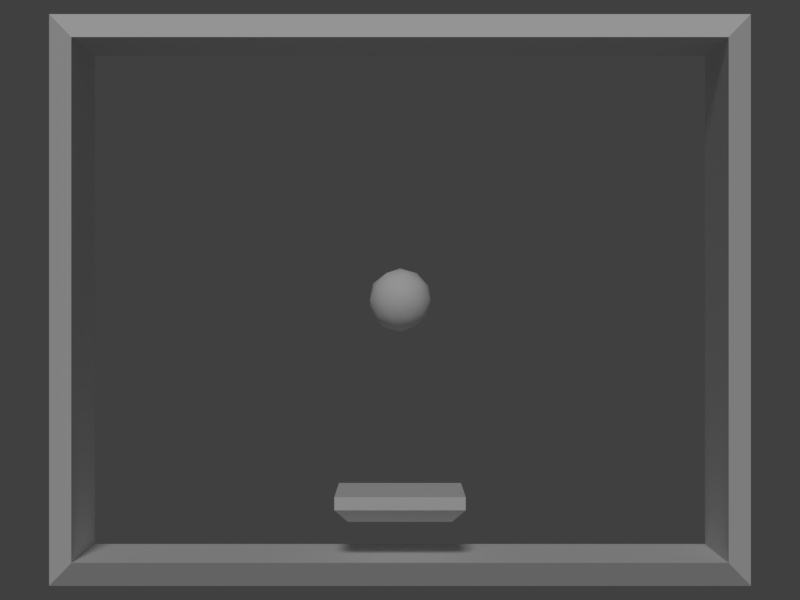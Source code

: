 # Source: paddle-ball.blend  (saved by Blender 2.79.0; exported with 4.5.12 LTS)
import bpy
from mathutils import Matrix  # noqa: F401  (used for matrix-valued properties, if any)

bpy.ops.wm.read_factory_settings(use_empty=True)
scene = bpy.context.scene
scene.name = 'Scene'

# ---- collections
col_collection_1 = bpy.data.collections.new('Collection 1'); scene.collection.children.link(col_collection_1)

# ---- materials (node trees are filled in below, after node groups)
mat_vcol = bpy.data.materials.new('VCol')
mat_vcol.alpha_threshold = 0.0
mat_vcol.use_transparent_shadow = False
mat_vcol.roughness = 0.5
mat_vcol.specular_intensity = 0.0
mat_vcol.line_color = (0.0, 0.0, 0.0, 1.0)

# ---- material node trees

# ---- world
world_world = bpy.data.worlds.new('World'); scene.world = world_world
world_world.color = (0.05088, 0.05088, 0.05088)
world_world.use_sun_shadow = False
world_world.sun_shadow_jitter_overblur = 0.0
world_world.cycles.sampling_method = 'MANUAL'

# ---- cameras
cam_camera = bpy.data.cameras.new('Camera')
cam_camera.sensor_fit = 'VERTICAL'
cam_camera.clip_end = 100.0
cam_camera.lens = 90.0
cam_camera.sensor_width = 32.0
cam_camera.sensor_height = 32.0
cam_camera.display_size = 2.0
cam_camera.dof.focus_distance = 0.0
cam_camera.dof.aperture_fstop = 128.0
cam_camera.dof.aperture_blades = 6

# ---- lights
light_hemi = bpy.data.lights.new('Hemi', 'SUN')
light_hemi.transmission_factor = 0.0
light_hemi.angle = 0.1993
light_hemi.energy = 1.0
light_hemi.shadow_buffer_clip_start = 0.5
light_hemi.shadow_soft_size = 0.1
light_hemi.shadow_cascade_max_distance = 1000.0

# ---- meshes
me_frame = bpy.data.meshes.new('Frame')
me_frame.from_pydata([(-5.0, -4.0, 1.0), (-5.0, 4.0, 1.0), (-5.0, -4.0, -1.0), (-5.0, 4.0, -1.0), (5.0, -4.0, 1.0), (5.0, 4.0, 1.0), (5.0, -4.0, -1.0), (5.0, 4.0, -1.0), (-5.4, -4.4, -0.7), (-5.4, -4.4, 0.7), (-5.4, 4.4, 0.7), (-5.4, 4.4, -0.7), (5.4, -4.4, -0.7), (5.4, 4.4, -0.7), (5.4, -4.4, 0.7), (5.4, 4.4, 0.7)], [], [(0, 2, 3, 1), (9, 10, 11, 8), (6, 4, 5, 7), (12, 13, 15, 14), (2, 0, 4, 6), (7, 5, 1, 3), (8, 12, 14, 9), (13, 11, 10, 15), (3, 2, 8, 11), (0, 1, 10, 9), (4, 0, 9, 14), (6, 7, 13, 12), (2, 6, 12, 8), (1, 5, 15, 10), (5, 4, 14, 15), (7, 3, 11, 13)])
_ca = me_frame.color_attributes.new('Col', 'BYTE_COLOR', 'CORNER')
_ca.data.foreach_set('color', [0.1845, 0.1845, 0.1845, 1.0, 0.1845, 0.1845, 0.1845, 1.0, 0.1845, 0.1845, 0.1845, 1.0, 0.1845, 0.1845, 0.1845, 1.0, 0.1845, 0.1845, 0.1845, 1.0, 0.1845, 0.1845, 0.1845, 1.0, 0.1845, 0.1845, 0.1845, 1.0, 0.1845, 0.1845, 0.1845, 1.0, 0.1845, 0.1845, 0.1845, 1.0, 0.1845, 0.1845, 0.1845, 1.0, 0.1845, 0.1845, 0.1845, 1.0, 0.1845, 0.1845, 0.1845, 1.0, 0.1845, 0.1845, 0.1845, 1.0, 0.1845, 0.1845, 0.1845, 1.0, 0.1845, 0.1845, 0.1845, 1.0, 0.1845, 0.1845, 0.1845, 1.0, 0.1845, 0.1845, 0.1845, 1.0, 0.1845, 0.1845, 0.1845, 1.0, 0.1845, 0.1845, 0.1845, 1.0, 0.1845, 0.1845, 0.1845, 1.0, 0.1845, 0.1845, 0.1845, 1.0, 0.1845, 0.1845, 0.1845, 1.0, 0.1845, 0.1845, 0.1845, 1.0, 0.1845, 0.1845, 0.1845, 1.0, 0.1845, 0.1845, 0.1845, 1.0, 0.1845, 0.1845, 0.1845, 1.0, 0.1845, 0.1845, 0.1845, 1.0, 0.1845, 0.1845, 0.1845, 1.0, 0.1845, 0.1845, 0.1845, 1.0, 0.1845, 0.1845, 0.1845, 1.0, 0.1845, 0.1845, 0.1845, 1.0, 0.1845, 0.1845, 0.1845, 1.0, 0.1845, 0.1845, 0.1845, 1.0, 0.1845, 0.1845, 0.1845, 1.0, 0.1845, 0.1845, 0.1845, 1.0, 0.1845, 0.1845, 0.1845, 1.0, 0.1845, 0.1845, 0.1845, 1.0, 0.1845, 0.1845, 0.1845, 1.0, 0.1845, 0.1845, 0.1845, 1.0, 0.1845, 0.1845, 0.1845, 1.0, 0.1845, 0.1845, 0.1845, 1.0, 0.1845, 0.1845, 0.1845, 1.0, 0.1845, 0.1845, 0.1845, 1.0, 0.1845, 0.1845, 0.1845, 1.0, 0.1845, 0.1845, 0.1845, 1.0, 0.1845, 0.1845, 0.1845, 1.0, 0.1845, 0.1845, 0.1845, 1.0, 0.1845, 0.1845, 0.1845, 1.0, 0.1845, 0.1845, 0.1845, 1.0, 0.1845, 0.1845, 0.1845, 1.0, 0.1845, 0.1845, 0.1845, 1.0, 0.1845, 0.1845, 0.1845, 1.0, 0.1845, 0.1845, 0.1845, 1.0, 0.1845, 0.1845, 0.1845, 1.0, 0.1845, 0.1845, 0.1845, 1.0, 0.1845, 0.1845, 0.1845, 1.0, 0.1845, 0.1845, 0.1845, 1.0, 0.1845, 0.1845, 0.1845, 1.0, 0.1845, 0.1845, 0.1845, 1.0, 0.1845, 0.1845, 0.1845, 1.0, 0.1845, 0.1845, 0.1845, 1.0, 0.1845, 0.1845, 0.1845, 1.0, 0.1845, 0.1845, 0.1845, 1.0, 0.1845, 0.1845, 0.1845, 1.0])
me_frame.materials.append(mat_vcol)
me_frame.use_remesh_preserve_volume = False
me_frame.use_remesh_preserve_attributes = False
me_frame.use_mirror_vertex_groups = False
me_frame.update()
me_ball = bpy.data.meshes.new('Ball')
me_ball.from_pydata([(-7.096e-10, -0.5, -2.98e-08), (0.3618, -0.2236, 0.2629), (-0.1382, -0.2236, 0.4253), (-0.4472, -0.2236, -1.49e-08), (-0.1382, -0.2236, -0.4253), (0.3618, -0.2236, -0.2629), (0.1382, 0.2236, 0.4253), (-0.3618, 0.2236, 0.2629), (-0.3618, 0.2236, -0.2629), (0.1382, 0.2236, -0.4253), (0.4472, 0.2236, 1.49e-08), (-7.096e-10, 0.5, 2.98e-08), (-0.08123, -0.4253, 0.25), (0.2127, -0.4253, 0.1545), (0.1314, -0.2629, 0.4045), (0.4253, -0.2629, -2.98e-08), (0.2127, -0.4253, -0.1545), (-0.2629, -0.4253, -2.98e-08), (-0.3441, -0.2629, 0.25), (-0.08123, -0.4253, -0.25), (-0.3441, -0.2629, -0.25), (0.1314, -0.2629, -0.4045), (0.4755, -1.49e-08, 0.1545), (0.4755, 1.49e-08, -0.1545), (-7.096e-10, -2.98e-08, 0.5), (0.2939, -2.98e-08, 0.4045), (-0.4755, -1.49e-08, 0.1545), (-0.2939, -2.98e-08, 0.4045), (-0.2939, 2.98e-08, -0.4045), (-0.4755, 1.49e-08, -0.1545), (0.2939, 2.98e-08, -0.4045), (-7.096e-10, 2.98e-08, -0.5), (0.3441, 0.2629, 0.25), (-0.1314, 0.2629, 0.4045), (-0.4253, 0.2629, 2.98e-08), (-0.1314, 0.2629, -0.4045), (0.3441, 0.2629, -0.25), (0.08123, 0.4253, 0.25), (0.2629, 0.4253, 2.98e-08), (-0.2127, 0.4253, 0.1545), (-0.2127, 0.4253, -0.1545), (0.08123, 0.4253, -0.25)], [], [(0, 13, 12), (1, 13, 15), (0, 12, 17), (0, 17, 19), (0, 19, 16), (1, 15, 22), (2, 14, 24), (3, 18, 26), (4, 20, 28), (5, 21, 30), (1, 22, 25), (2, 24, 27), (3, 26, 29), (4, 28, 31), (5, 30, 23), (6, 32, 37), (7, 33, 39), (8, 34, 40), (9, 35, 41), (10, 36, 38), (38, 41, 11), (38, 36, 41), (36, 9, 41), (41, 40, 11), (41, 35, 40), (35, 8, 40), (40, 39, 11), (40, 34, 39), (34, 7, 39), (39, 37, 11), (39, 33, 37), (33, 6, 37), (37, 38, 11), (37, 32, 38), (32, 10, 38), (23, 36, 10), (23, 30, 36), (30, 9, 36), (31, 35, 9), (31, 28, 35), (28, 8, 35), (29, 34, 8), (29, 26, 34), (26, 7, 34), (27, 33, 7), (27, 24, 33), (24, 6, 33), (25, 32, 6), (25, 22, 32), (22, 10, 32), (30, 31, 9), (30, 21, 31), (21, 4, 31), (28, 29, 8), (28, 20, 29), (20, 3, 29), (26, 27, 7), (26, 18, 27), (18, 2, 27), (24, 25, 6), (24, 14, 25), (14, 1, 25), (22, 23, 10), (22, 15, 23), (15, 5, 23), (16, 21, 5), (16, 19, 21), (19, 4, 21), (19, 20, 4), (19, 17, 20), (17, 3, 20), (17, 18, 3), (17, 12, 18), (12, 2, 18), (15, 16, 5), (15, 13, 16), (13, 0, 16), (12, 14, 2), (12, 13, 14), (13, 1, 14)])
me_ball.polygons.foreach_set('use_smooth', [True] * 80)
_ca = me_ball.color_attributes.new('Col', 'BYTE_COLOR', 'CORNER')
_ca.data.foreach_set('color', [1.0, 1.0, 1.0, 1.0, 1.0, 1.0, 1.0, 1.0, 1.0, 1.0, 1.0, 1.0, 0.3564, 0.02624, 0.3663, 1.0, 0.3564, 0.02624, 0.3663, 1.0, 0.3564, 0.02624, 0.3663, 1.0, 0.3663, 0.1022, 0.04519, 1.0, 0.3663, 0.1022, 0.04519, 1.0, 0.3663, 0.1022, 0.04519, 1.0, 1.0, 1.0, 1.0, 1.0, 1.0, 1.0, 1.0, 1.0, 1.0, 1.0, 1.0, 1.0, 0.3663, 0.1022, 0.04519, 1.0, 0.3663, 0.1022, 0.04519, 1.0, 0.3663, 0.1022, 0.04519, 1.0, 0.3564, 0.02624, 0.3663, 1.0, 0.3564, 0.02624, 0.3663, 1.0, 0.3564, 0.02624, 0.3663, 1.0, 1.0, 1.0, 1.0, 1.0, 1.0, 1.0, 1.0, 1.0, 1.0, 1.0, 1.0, 1.0, 1.0, 1.0, 1.0, 1.0, 1.0, 1.0, 1.0, 1.0, 1.0, 1.0, 1.0, 1.0, 1.0, 1.0, 1.0, 1.0, 1.0, 1.0, 1.0, 1.0, 1.0, 1.0, 1.0, 1.0, 0.3663, 0.1022, 0.04519, 1.0, 0.3663, 0.1022, 0.04519, 1.0, 0.3663, 0.1022, 0.04519, 1.0, 0.3564, 0.02624, 0.3663, 1.0, 0.3564, 0.02624, 0.3663, 1.0, 0.3564, 0.02624, 0.3663, 1.0, 0.3663, 0.1022, 0.04519, 1.0, 0.3663, 0.1022, 0.04519, 1.0, 0.3663, 0.1022, 0.04519, 1.0, 1.0, 1.0, 1.0, 1.0, 1.0, 1.0, 1.0, 1.0, 1.0, 1.0, 1.0, 1.0, 1.0, 1.0, 1.0, 1.0, 1.0, 1.0, 1.0, 1.0, 1.0, 1.0, 1.0, 1.0, 1.0, 1.0, 1.0, 1.0, 1.0, 1.0, 1.0, 1.0, 1.0, 1.0, 1.0, 1.0, 0.3663, 0.1022, 0.04519, 1.0, 0.3663, 0.1022, 0.04519, 1.0, 0.3663, 0.1022, 0.04519, 1.0, 1.0, 1.0, 1.0, 1.0, 1.0, 1.0, 1.0, 1.0, 1.0, 1.0, 1.0, 1.0, 0.3564, 0.02624, 0.3663, 1.0, 0.3564, 0.02624, 0.3663, 1.0, 0.3564, 0.02624, 0.3663, 1.0, 1.0, 1.0, 1.0, 1.0, 1.0, 1.0, 1.0, 1.0, 1.0, 1.0, 1.0, 1.0, 1.0, 1.0, 1.0, 1.0, 1.0, 1.0, 1.0, 1.0, 1.0, 1.0, 1.0, 1.0, 1.0, 1.0, 1.0, 1.0, 1.0, 1.0, 1.0, 1.0, 1.0, 1.0, 1.0, 1.0, 0.3663, 0.1022, 0.04519, 1.0, 0.3663, 0.1022, 0.04519, 1.0, 0.3663, 0.1022, 0.04519, 1.0, 1.0, 1.0, 1.0, 1.0, 1.0, 1.0, 1.0, 1.0, 1.0, 1.0, 1.0, 1.0, 1.0, 1.0, 1.0, 1.0, 1.0, 1.0, 1.0, 1.0, 1.0, 1.0, 1.0, 1.0, 0.3564, 0.02624, 0.3663, 1.0, 0.3564, 0.02624, 0.3663, 1.0, 0.3564, 0.02624, 0.3663, 1.0, 0.3564, 0.02624, 0.3663, 1.0, 0.3564, 0.02624, 0.3663, 1.0, 0.3564, 0.02624, 0.3663, 1.0, 1.0, 1.0, 1.0, 1.0, 1.0, 1.0, 1.0, 1.0, 1.0, 1.0, 1.0, 1.0, 0.3564, 0.02624, 0.3663, 1.0, 0.3564, 0.02624, 0.3663, 1.0, 0.3564, 0.02624, 0.3663, 1.0, 1.0, 1.0, 1.0, 1.0, 1.0, 1.0, 1.0, 1.0, 1.0, 1.0, 1.0, 1.0, 1.0, 1.0, 1.0, 1.0, 1.0, 1.0, 1.0, 1.0, 1.0, 1.0, 1.0, 1.0, 0.3663, 0.1022, 0.04519, 1.0, 0.3663, 0.1022, 0.04519, 1.0, 0.3663, 0.1022, 0.04519, 1.0, 1.0, 1.0, 1.0, 1.0, 1.0, 1.0, 1.0, 1.0, 1.0, 1.0, 1.0, 1.0, 0.3663, 0.1022, 0.04519, 1.0, 0.3663, 0.1022, 0.04519, 1.0, 0.3663, 0.1022, 0.04519, 1.0, 1.0, 1.0, 1.0, 1.0, 1.0, 1.0, 1.0, 1.0, 1.0, 1.0, 1.0, 1.0, 0.3663, 0.1022, 0.04519, 1.0, 0.3663, 0.1022, 0.04519, 1.0, 0.3663, 0.1022, 0.04519, 1.0, 1.0, 1.0, 1.0, 1.0, 1.0, 1.0, 1.0, 1.0, 1.0, 1.0, 1.0, 1.0, 0.3663, 0.1022, 0.04519, 1.0, 0.3663, 0.1022, 0.04519, 1.0, 0.3663, 0.1022, 0.04519, 1.0, 1.0, 1.0, 1.0, 1.0, 1.0, 1.0, 1.0, 1.0, 1.0, 1.0, 1.0, 1.0, 1.0, 1.0, 1.0, 1.0, 1.0, 1.0, 1.0, 1.0, 1.0, 1.0, 1.0, 1.0, 0.3564, 0.02624, 0.3663, 1.0, 0.3564, 0.02624, 0.3663, 1.0, 0.3564, 0.02624, 0.3663, 1.0, 0.3564, 0.02624, 0.3663, 1.0, 0.3564, 0.02624, 0.3663, 1.0, 0.3564, 0.02624, 0.3663, 1.0, 0.3564, 0.02624, 0.3663, 1.0, 0.3564, 0.02624, 0.3663, 1.0, 0.3564, 0.02624, 0.3663, 1.0, 0.3564, 0.02624, 0.3663, 1.0, 0.3564, 0.02624, 0.3663, 1.0, 0.3564, 0.02624, 0.3663, 1.0, 1.0, 1.0, 1.0, 1.0, 1.0, 1.0, 1.0, 1.0, 1.0, 1.0, 1.0, 1.0, 0.3663, 0.1022, 0.04519, 1.0, 0.3663, 0.1022, 0.04519, 1.0, 0.3663, 0.1022, 0.04519, 1.0, 1.0, 1.0, 1.0, 1.0, 1.0, 1.0, 1.0, 1.0, 1.0, 1.0, 1.0, 1.0, 0.3663, 0.1022, 0.04519, 1.0, 0.3663, 0.1022, 0.04519, 1.0, 0.3663, 0.1022, 0.04519, 1.0, 1.0, 1.0, 1.0, 1.0, 1.0, 1.0, 1.0, 1.0, 1.0, 1.0, 1.0, 1.0, 0.3564, 0.02624, 0.3663, 1.0, 0.3564, 0.02624, 0.3663, 1.0, 0.3564, 0.02624, 0.3663, 1.0, 1.0, 1.0, 1.0, 1.0, 1.0, 1.0, 1.0, 1.0, 1.0, 1.0, 1.0, 1.0, 0.3663, 0.1022, 0.04519, 1.0, 0.3663, 0.1022, 0.04519, 1.0, 0.3663, 0.1022, 0.04519, 1.0, 1.0, 1.0, 1.0, 1.0, 1.0, 1.0, 1.0, 1.0, 1.0, 1.0, 1.0, 1.0, 1.0, 1.0, 1.0, 1.0, 1.0, 1.0, 1.0, 1.0, 1.0, 1.0, 1.0, 1.0, 0.3564, 0.02624, 0.3663, 1.0, 0.3564, 0.02624, 0.3663, 1.0, 0.3564, 0.02624, 0.3663, 1.0, 0.3564, 0.02624, 0.3663, 1.0, 0.3564, 0.02624, 0.3663, 1.0, 0.3564, 0.02624, 0.3663, 1.0, 1.0, 1.0, 1.0, 1.0, 1.0, 1.0, 1.0, 1.0, 1.0, 1.0, 1.0, 1.0, 1.0, 1.0, 1.0, 1.0, 1.0, 1.0, 1.0, 1.0, 1.0, 1.0, 1.0, 1.0, 0.3663, 0.1022, 0.04519, 1.0, 0.3663, 0.1022, 0.04519, 1.0, 0.3663, 0.1022, 0.04519, 1.0, 1.0, 1.0, 1.0, 1.0, 1.0, 1.0, 1.0, 1.0, 1.0, 1.0, 1.0, 1.0, 1.0, 1.0, 1.0, 1.0, 1.0, 1.0, 1.0, 1.0, 1.0, 1.0, 1.0, 1.0, 0.3564, 0.02624, 0.3663, 1.0, 0.3564, 0.02624, 0.3663, 1.0, 0.3564, 0.02624, 0.3663, 1.0, 0.3564, 0.02624, 0.3663, 1.0, 0.3564, 0.02624, 0.3663, 1.0, 0.3564, 0.02624, 0.3663, 1.0, 1.0, 1.0, 1.0, 1.0, 1.0, 1.0, 1.0, 1.0, 1.0, 1.0, 1.0, 1.0, 0.3564, 0.02624, 0.3663, 1.0, 0.3564, 0.02624, 0.3663, 1.0, 0.3564, 0.02624, 0.3663, 1.0, 1.0, 1.0, 1.0, 1.0, 1.0, 1.0, 1.0, 1.0, 1.0, 1.0, 1.0, 1.0, 1.0, 1.0, 1.0, 1.0, 1.0, 1.0, 1.0, 1.0, 1.0, 1.0, 1.0, 1.0, 1.0, 1.0, 1.0, 1.0, 1.0, 1.0, 1.0, 1.0, 1.0, 1.0, 1.0, 1.0, 0.3663, 0.1022, 0.04519, 1.0, 0.3663, 0.1022, 0.04519, 1.0, 0.3663, 0.1022, 0.04519, 1.0, 1.0, 1.0, 1.0, 1.0, 1.0, 1.0, 1.0, 1.0, 1.0, 1.0, 1.0, 1.0, 0.3663, 0.1022, 0.04519, 1.0, 0.3663, 0.1022, 0.04519, 1.0, 0.3663, 0.1022, 0.04519, 1.0, 1.0, 1.0, 1.0, 1.0, 1.0, 1.0, 1.0, 1.0, 1.0, 1.0, 1.0, 1.0, 0.3663, 0.1022, 0.04519, 1.0, 0.3663, 0.1022, 0.04519, 1.0, 0.3663, 0.1022, 0.04519, 1.0, 1.0, 1.0, 1.0, 1.0, 1.0, 1.0, 1.0, 1.0, 1.0, 1.0, 1.0, 1.0, 0.3663, 0.1022, 0.04519, 1.0, 0.3663, 0.1022, 0.04519, 1.0, 0.3663, 0.1022, 0.04519, 1.0, 1.0, 1.0, 1.0, 1.0, 1.0, 1.0, 1.0, 1.0, 1.0, 1.0, 1.0, 1.0, 0.3564, 0.02624, 0.3663, 1.0, 0.3564, 0.02624, 0.3663, 1.0, 0.3564, 0.02624, 0.3663, 1.0, 1.0, 1.0, 1.0, 1.0, 1.0, 1.0, 1.0, 1.0, 1.0, 1.0, 1.0, 1.0, 1.0, 1.0, 1.0, 1.0, 1.0, 1.0, 1.0, 1.0, 1.0, 1.0, 1.0, 1.0, 0.3564, 0.02624, 0.3663, 1.0, 0.3564, 0.02624, 0.3663, 1.0, 0.3564, 0.02624, 0.3663, 1.0, 0.3564, 0.02624, 0.3663, 1.0, 0.3564, 0.02624, 0.3663, 1.0, 0.3564, 0.02624, 0.3663, 1.0])
me_ball.materials.append(mat_vcol)
me_ball.use_remesh_preserve_volume = False
me_ball.use_remesh_preserve_attributes = False
me_ball.use_mirror_vertex_groups = False
me_ball.use_paint_bone_selection = False
me_ball.use_paint_mask = True
me_ball.update()
me_paddle = bpy.data.meshes.new('Paddle')
me_paddle.from_pydata([(1.0, -0.2, -1.0), (1.0, -0.2, 1.0), (-1.0, -0.2, 1.0), (-1.0, -0.2, -1.0), (1.0, 5.96e-08, -1.0), (1.0, -1.192e-07, 1.0), (-1.0, -5.96e-08, 1.0), (-1.0, 5.96e-08, -1.0), (0.8, -0.4, -0.8), (0.8, -0.4, 0.8), (-0.8, -0.4, 0.8), (-0.8, -0.4, -0.8)], [], [(1, 2, 10, 9), (4, 7, 6, 5), (0, 4, 5, 1), (1, 5, 6, 2), (2, 6, 7, 3), (4, 0, 3, 7), (8, 9, 10, 11), (3, 0, 8, 11), (0, 1, 9, 8), (2, 3, 11, 10)])
_ca = me_paddle.color_attributes.new('Col', 'BYTE_COLOR', 'CORNER')
_ca.data.foreach_set('color', [0.8714, 0.7084, 0.2051, 1.0, 0.8714, 0.7084, 0.2051, 1.0, 0.8714, 0.7084, 0.2051, 1.0, 0.8714, 0.7084, 0.2051, 1.0, 1.0, 1.0, 1.0, 1.0, 1.0, 1.0, 1.0, 1.0, 1.0, 1.0, 1.0, 1.0, 1.0, 1.0, 1.0, 1.0, 1.0, 1.0, 1.0, 1.0, 1.0, 1.0, 1.0, 1.0, 1.0, 1.0, 1.0, 1.0, 1.0, 1.0, 1.0, 1.0, 1.0, 1.0, 1.0, 1.0, 1.0, 1.0, 1.0, 1.0, 1.0, 1.0, 1.0, 1.0, 1.0, 1.0, 1.0, 1.0, 1.0, 1.0, 1.0, 1.0, 1.0, 1.0, 1.0, 1.0, 1.0, 1.0, 1.0, 1.0, 1.0, 1.0, 1.0, 1.0, 1.0, 1.0, 1.0, 1.0, 1.0, 1.0, 1.0, 1.0, 1.0, 1.0, 1.0, 1.0, 1.0, 1.0, 1.0, 1.0, 0.8714, 0.7084, 0.2051, 1.0, 0.8714, 0.7084, 0.2051, 1.0, 0.8714, 0.7084, 0.2051, 1.0, 0.8714, 0.7084, 0.2051, 1.0, 0.8714, 0.7084, 0.2051, 1.0, 0.8714, 0.7084, 0.2051, 1.0, 0.8714, 0.7084, 0.2051, 1.0, 0.8714, 0.7084, 0.2051, 1.0, 0.8714, 0.7084, 0.2051, 1.0, 0.8714, 0.7084, 0.2051, 1.0, 0.8714, 0.7084, 0.2051, 1.0, 0.8714, 0.7084, 0.2051, 1.0, 0.8714, 0.7084, 0.2051, 1.0, 0.8714, 0.7084, 0.2051, 1.0, 0.8714, 0.7084, 0.2051, 1.0, 0.8714, 0.7084, 0.2051, 1.0])
me_paddle.materials.append(mat_vcol)
me_paddle.use_remesh_preserve_volume = False
me_paddle.use_remesh_preserve_attributes = False
me_paddle.use_mirror_vertex_groups = False
me_paddle.use_paint_bone_selection = False
me_paddle.use_paint_mask = True
me_paddle.update()

# ---- objects
ob_hemi = bpy.data.objects.new('Hemi', light_hemi)
ob_camera = bpy.data.objects.new('Camera', cam_camera)
ob_frame = bpy.data.objects.new('Frame', me_frame)
ob_ball = bpy.data.objects.new('Ball', me_ball)
ob_paddle = bpy.data.objects.new('Paddle', me_paddle)

# ---- transforms, parenting, visibility, modifiers, constraints
ob_hemi.location = (1.761, 2.178, 3.8)
ob_hemi.rotation_euler = (-0.5929, 0.03214, 0.1387)
ob_hemi.lineart.crease_threshold = 0.0
ob_camera.location = (0.0, 0.0, 26.67)
ob_camera.lineart.crease_threshold = 0.0
ob_frame.location = (0.0, 0.0, 0.0)
ob_frame.lineart.crease_threshold = 0.0
ob_ball.location = (0.001454, 1.669e-07, -0.02315)
ob_ball.lineart.crease_threshold = 0.0
ob_paddle.location = (0.0, -3.0, 0.0)
ob_paddle.lock_rotations_4d = False
ob_paddle.empty_display_type = 'ARROWS'
ob_paddle.lineart.crease_threshold = 0.0

# ---- collection membership
col_collection_1.objects.link(ob_hemi)
col_collection_1.objects.link(ob_camera)
col_collection_1.objects.link(ob_frame)
col_collection_1.objects.link(ob_ball)
col_collection_1.objects.link(ob_paddle)

# ---- scene / render settings (as saved in the file)
scene.camera = ob_camera
scene.frame_start = 1; scene.frame_end = 250; scene.frame_set(1)
scene.render.engine = 'BLENDER_EEVEE_NEXT'
scene.render.resolution_x = 640
scene.render.resolution_y = 480
scene.render.resolution_percentage = 50
scene.render.dither_intensity = 0.0
scene.cycles.use_denoising = False
scene.cycles.samples = 128
scene.cycles.sampling_pattern = 'TABULATED_SOBOL'
scene.cycles.use_adaptive_sampling = False
scene.cycles.use_light_tree = False
scene.cycles.blur_glossy = 0.0
scene.cycles.sample_clamp_indirect = 0.0
scene.view_settings.view_transform = 'Standard'
bpy.context.view_layer.update()
